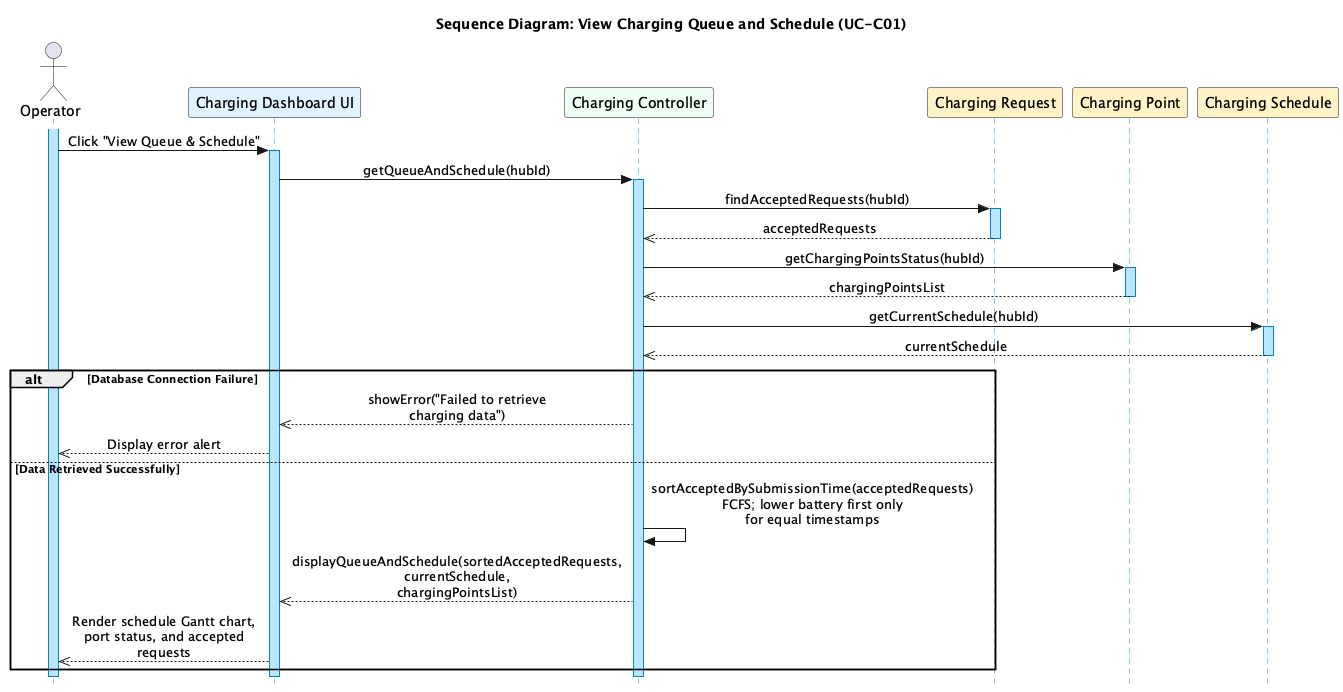

The diagram above was rendered by PlantUML. Its source (embedded in the PNG):
@startuml SD_ViewChargingQueue
skinparam style strictuml
skinparam sequenceMessageAlign center
skinparam boxPadding 10
skinparam maxMessageSize 200

skinparam sequenceLifeLineBorderColor #0284C7
skinparam sequenceLifeLineBackgroundColor #BAE6FD

title Sequence Diagram: View Charging Queue and Schedule (UC-C01)

actor "Operator" as Op
participant "Charging Dashboard UI" as UI #E0F2FE
participant "Charging Controller" as Ctrl #F0FDF4
participant "Charging Request" as Req #FEF3C7
participant "Charging Point" as Point #FEF3C7
participant "Charging Schedule" as Sched #FEF3C7

activate Op
Op -> UI : Click "View Queue & Schedule"
activate UI

UI -> Ctrl : getQueueAndSchedule(hubId)
activate Ctrl

Ctrl -> Req : findAcceptedRequests(hubId)
activate Req
Req -->> Ctrl : acceptedRequests
deactivate Req

Ctrl -> Point : getChargingPointsStatus(hubId)
activate Point
Point -->> Ctrl : chargingPointsList
deactivate Point

Ctrl -> Sched : getCurrentSchedule(hubId)
activate Sched
Sched -->> Ctrl : currentSchedule
deactivate Sched

alt Database Connection Failure
    Ctrl -->> UI : showError("Failed to retrieve charging data")
    UI -->> Op : Display error alert
else Data Retrieved Successfully
    Ctrl -> Ctrl : sortAcceptedBySubmissionTime(acceptedRequests)\nFCFS; lower battery first only for equal timestamps
    Ctrl -->> UI : displayQueueAndSchedule(sortedAcceptedRequests, currentSchedule, chargingPointsList)
    UI -->> Op : Render schedule Gantt chart, port status, and accepted requests
end

deactivate Ctrl
deactivate UI
deactivate Op
@enduml